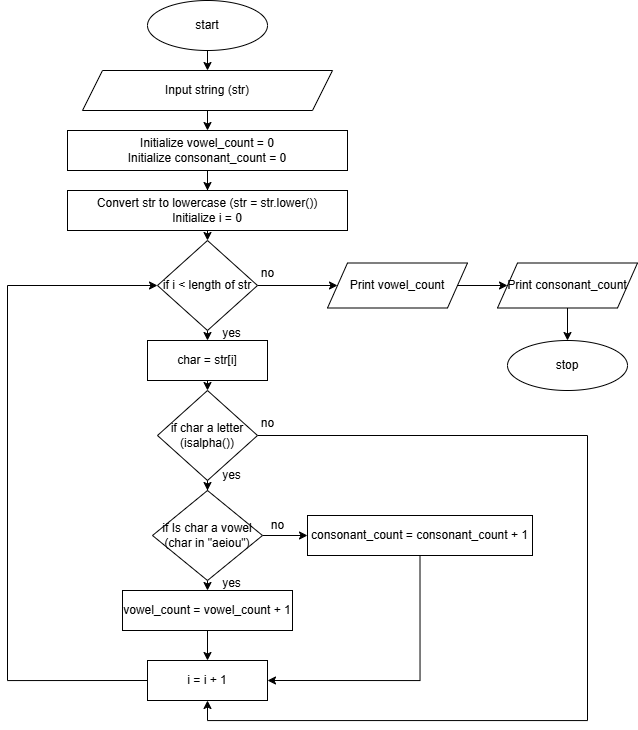

The diagram above was exported from draw.io. Its source (the exported page's mxGraphModel, read from the mxfile embedded in the PNG):
<mxGraphModel dx="1272" dy="869" grid="1" gridSize="10" guides="1" tooltips="1" connect="1" arrows="1" fold="1" page="1" pageScale="1" pageWidth="827" pageHeight="1169" math="0" shadow="0">
  <root>
    <mxCell id="WIyWlLk6GJQsqaUBKTNV-0" />
    <mxCell id="WIyWlLk6GJQsqaUBKTNV-1" parent="WIyWlLk6GJQsqaUBKTNV-0" />
    <mxCell id="J3KIikSqX3X2jsylY6NQ-34" style="edgeStyle=orthogonalEdgeStyle;rounded=0;orthogonalLoop=1;jettySize=auto;html=1;exitX=0.5;exitY=1;exitDx=0;exitDy=0;entryX=0.5;entryY=0;entryDx=0;entryDy=0;" edge="1" parent="WIyWlLk6GJQsqaUBKTNV-1" source="J3KIikSqX3X2jsylY6NQ-0" target="J3KIikSqX3X2jsylY6NQ-1">
      <mxGeometry relative="1" as="geometry" />
    </mxCell>
    <mxCell id="J3KIikSqX3X2jsylY6NQ-0" value="start" style="ellipse;whiteSpace=wrap;html=1;" vertex="1" parent="WIyWlLk6GJQsqaUBKTNV-1">
      <mxGeometry x="310" y="30" width="120" height="50" as="geometry" />
    </mxCell>
    <mxCell id="J3KIikSqX3X2jsylY6NQ-33" style="edgeStyle=orthogonalEdgeStyle;rounded=0;orthogonalLoop=1;jettySize=auto;html=1;exitX=0.5;exitY=1;exitDx=0;exitDy=0;entryX=0.5;entryY=0;entryDx=0;entryDy=0;" edge="1" parent="WIyWlLk6GJQsqaUBKTNV-1" source="J3KIikSqX3X2jsylY6NQ-1" target="J3KIikSqX3X2jsylY6NQ-2">
      <mxGeometry relative="1" as="geometry" />
    </mxCell>
    <mxCell id="J3KIikSqX3X2jsylY6NQ-1" value="Input string (str)" style="shape=parallelogram;perimeter=parallelogramPerimeter;whiteSpace=wrap;html=1;fixedSize=1;" vertex="1" parent="WIyWlLk6GJQsqaUBKTNV-1">
      <mxGeometry x="245" y="100" width="250" height="40" as="geometry" />
    </mxCell>
    <mxCell id="J3KIikSqX3X2jsylY6NQ-4" value="" style="edgeStyle=orthogonalEdgeStyle;rounded=0;orthogonalLoop=1;jettySize=auto;html=1;" edge="1" parent="WIyWlLk6GJQsqaUBKTNV-1" source="J3KIikSqX3X2jsylY6NQ-2" target="J3KIikSqX3X2jsylY6NQ-3">
      <mxGeometry relative="1" as="geometry" />
    </mxCell>
    <mxCell id="J3KIikSqX3X2jsylY6NQ-2" value="Initialize vowel_count = 0&lt;div&gt;Initialize consonant_count = 0&lt;/div&gt;" style="rounded=0;whiteSpace=wrap;html=1;" vertex="1" parent="WIyWlLk6GJQsqaUBKTNV-1">
      <mxGeometry x="230" y="160" width="280" height="40" as="geometry" />
    </mxCell>
    <mxCell id="J3KIikSqX3X2jsylY6NQ-32" style="edgeStyle=orthogonalEdgeStyle;rounded=0;orthogonalLoop=1;jettySize=auto;html=1;exitX=0.5;exitY=1;exitDx=0;exitDy=0;entryX=0.5;entryY=0;entryDx=0;entryDy=0;" edge="1" parent="WIyWlLk6GJQsqaUBKTNV-1" source="J3KIikSqX3X2jsylY6NQ-3" target="J3KIikSqX3X2jsylY6NQ-5">
      <mxGeometry relative="1" as="geometry" />
    </mxCell>
    <mxCell id="J3KIikSqX3X2jsylY6NQ-3" value="Convert str to lowercase (str = str.lower())&lt;div&gt;Initialize i = 0&lt;/div&gt;" style="rounded=0;whiteSpace=wrap;html=1;" vertex="1" parent="WIyWlLk6GJQsqaUBKTNV-1">
      <mxGeometry x="230" y="220" width="280" height="40" as="geometry" />
    </mxCell>
    <mxCell id="J3KIikSqX3X2jsylY6NQ-25" style="edgeStyle=orthogonalEdgeStyle;rounded=0;orthogonalLoop=1;jettySize=auto;html=1;exitX=0.5;exitY=1;exitDx=0;exitDy=0;entryX=0.5;entryY=0;entryDx=0;entryDy=0;" edge="1" parent="WIyWlLk6GJQsqaUBKTNV-1" source="J3KIikSqX3X2jsylY6NQ-5" target="J3KIikSqX3X2jsylY6NQ-6">
      <mxGeometry relative="1" as="geometry" />
    </mxCell>
    <mxCell id="J3KIikSqX3X2jsylY6NQ-29" style="edgeStyle=orthogonalEdgeStyle;rounded=0;orthogonalLoop=1;jettySize=auto;html=1;exitX=1;exitY=0.5;exitDx=0;exitDy=0;entryX=0.5;entryY=1;entryDx=0;entryDy=0;" edge="1" parent="WIyWlLk6GJQsqaUBKTNV-1" source="J3KIikSqX3X2jsylY6NQ-7" target="J3KIikSqX3X2jsylY6NQ-13">
      <mxGeometry relative="1" as="geometry">
        <Array as="points">
          <mxPoint x="750" y="465" />
          <mxPoint x="750" y="750" />
          <mxPoint x="370" y="750" />
        </Array>
      </mxGeometry>
    </mxCell>
    <mxCell id="J3KIikSqX3X2jsylY6NQ-37" value="" style="edgeStyle=orthogonalEdgeStyle;rounded=0;orthogonalLoop=1;jettySize=auto;html=1;" edge="1" parent="WIyWlLk6GJQsqaUBKTNV-1" source="J3KIikSqX3X2jsylY6NQ-5" target="J3KIikSqX3X2jsylY6NQ-36">
      <mxGeometry relative="1" as="geometry" />
    </mxCell>
    <mxCell id="J3KIikSqX3X2jsylY6NQ-5" value="if&amp;nbsp;i &amp;lt; length of str" style="rhombus;whiteSpace=wrap;html=1;" vertex="1" parent="WIyWlLk6GJQsqaUBKTNV-1">
      <mxGeometry x="320" y="270" width="100" height="90" as="geometry" />
    </mxCell>
    <mxCell id="J3KIikSqX3X2jsylY6NQ-31" style="edgeStyle=orthogonalEdgeStyle;rounded=0;orthogonalLoop=1;jettySize=auto;html=1;exitX=0.5;exitY=1;exitDx=0;exitDy=0;entryX=0.5;entryY=0;entryDx=0;entryDy=0;" edge="1" parent="WIyWlLk6GJQsqaUBKTNV-1" source="J3KIikSqX3X2jsylY6NQ-6" target="J3KIikSqX3X2jsylY6NQ-7">
      <mxGeometry relative="1" as="geometry" />
    </mxCell>
    <mxCell id="J3KIikSqX3X2jsylY6NQ-6" value="char = str[i]" style="rounded=0;whiteSpace=wrap;html=1;" vertex="1" parent="WIyWlLk6GJQsqaUBKTNV-1">
      <mxGeometry x="310" y="370" width="120" height="40" as="geometry" />
    </mxCell>
    <mxCell id="J3KIikSqX3X2jsylY6NQ-10" value="" style="edgeStyle=orthogonalEdgeStyle;rounded=0;orthogonalLoop=1;jettySize=auto;html=1;" edge="1" parent="WIyWlLk6GJQsqaUBKTNV-1" source="J3KIikSqX3X2jsylY6NQ-7" target="J3KIikSqX3X2jsylY6NQ-9">
      <mxGeometry relative="1" as="geometry" />
    </mxCell>
    <mxCell id="J3KIikSqX3X2jsylY6NQ-7" value="if&amp;nbsp;char a letter (isalpha())" style="rhombus;whiteSpace=wrap;html=1;" vertex="1" parent="WIyWlLk6GJQsqaUBKTNV-1">
      <mxGeometry x="320" y="420" width="100" height="90" as="geometry" />
    </mxCell>
    <mxCell id="J3KIikSqX3X2jsylY6NQ-19" style="edgeStyle=orthogonalEdgeStyle;rounded=0;orthogonalLoop=1;jettySize=auto;html=1;exitX=0.5;exitY=1;exitDx=0;exitDy=0;entryX=0.5;entryY=0;entryDx=0;entryDy=0;" edge="1" parent="WIyWlLk6GJQsqaUBKTNV-1" source="J3KIikSqX3X2jsylY6NQ-9" target="J3KIikSqX3X2jsylY6NQ-11">
      <mxGeometry relative="1" as="geometry" />
    </mxCell>
    <mxCell id="J3KIikSqX3X2jsylY6NQ-21" style="edgeStyle=orthogonalEdgeStyle;rounded=0;orthogonalLoop=1;jettySize=auto;html=1;exitX=1;exitY=0.5;exitDx=0;exitDy=0;entryX=0;entryY=0.5;entryDx=0;entryDy=0;" edge="1" parent="WIyWlLk6GJQsqaUBKTNV-1" source="J3KIikSqX3X2jsylY6NQ-9" target="J3KIikSqX3X2jsylY6NQ-16">
      <mxGeometry relative="1" as="geometry" />
    </mxCell>
    <mxCell id="J3KIikSqX3X2jsylY6NQ-20" style="edgeStyle=orthogonalEdgeStyle;rounded=0;orthogonalLoop=1;jettySize=auto;html=1;exitX=0.5;exitY=1;exitDx=0;exitDy=0;entryX=0.5;entryY=0;entryDx=0;entryDy=0;" edge="1" parent="WIyWlLk6GJQsqaUBKTNV-1" source="J3KIikSqX3X2jsylY6NQ-11" target="J3KIikSqX3X2jsylY6NQ-13">
      <mxGeometry relative="1" as="geometry" />
    </mxCell>
    <mxCell id="J3KIikSqX3X2jsylY6NQ-11" value="vowel_count = vowel_count + 1" style="rounded=0;whiteSpace=wrap;html=1;" vertex="1" parent="WIyWlLk6GJQsqaUBKTNV-1">
      <mxGeometry x="285" y="620" width="170" height="40" as="geometry" />
    </mxCell>
    <mxCell id="J3KIikSqX3X2jsylY6NQ-28" style="edgeStyle=orthogonalEdgeStyle;rounded=0;orthogonalLoop=1;jettySize=auto;html=1;exitX=0;exitY=0.5;exitDx=0;exitDy=0;entryX=0;entryY=0.5;entryDx=0;entryDy=0;" edge="1" parent="WIyWlLk6GJQsqaUBKTNV-1" source="J3KIikSqX3X2jsylY6NQ-13" target="J3KIikSqX3X2jsylY6NQ-5">
      <mxGeometry relative="1" as="geometry">
        <Array as="points">
          <mxPoint x="170" y="710" />
          <mxPoint x="170" y="315" />
        </Array>
      </mxGeometry>
    </mxCell>
    <mxCell id="J3KIikSqX3X2jsylY6NQ-13" value="i = i + 1" style="rounded=0;whiteSpace=wrap;html=1;" vertex="1" parent="WIyWlLk6GJQsqaUBKTNV-1">
      <mxGeometry x="310" y="690" width="120" height="40" as="geometry" />
    </mxCell>
    <mxCell id="J3KIikSqX3X2jsylY6NQ-18" style="edgeStyle=orthogonalEdgeStyle;rounded=0;orthogonalLoop=1;jettySize=auto;html=1;exitX=0.5;exitY=1;exitDx=0;exitDy=0;entryX=1;entryY=0.5;entryDx=0;entryDy=0;" edge="1" parent="WIyWlLk6GJQsqaUBKTNV-1" source="J3KIikSqX3X2jsylY6NQ-16" target="J3KIikSqX3X2jsylY6NQ-13">
      <mxGeometry relative="1" as="geometry" />
    </mxCell>
    <mxCell id="J3KIikSqX3X2jsylY6NQ-16" value="consonant_count = consonant_count + 1" style="rounded=0;whiteSpace=wrap;html=1;" vertex="1" parent="WIyWlLk6GJQsqaUBKTNV-1">
      <mxGeometry x="470" y="545" width="225" height="40" as="geometry" />
    </mxCell>
    <mxCell id="J3KIikSqX3X2jsylY6NQ-22" value="no" style="text;html=1;align=center;verticalAlign=middle;resizable=0;points=[];autosize=1;strokeColor=none;fillColor=none;" vertex="1" parent="WIyWlLk6GJQsqaUBKTNV-1">
      <mxGeometry x="420" y="540" width="40" height="30" as="geometry" />
    </mxCell>
    <mxCell id="J3KIikSqX3X2jsylY6NQ-23" value="yes" style="text;html=1;align=center;verticalAlign=middle;resizable=0;points=[];autosize=1;strokeColor=none;fillColor=none;" vertex="1" parent="WIyWlLk6GJQsqaUBKTNV-1">
      <mxGeometry x="374" y="490" width="40" height="30" as="geometry" />
    </mxCell>
    <mxCell id="J3KIikSqX3X2jsylY6NQ-24" value="yes" style="text;html=1;align=center;verticalAlign=middle;resizable=0;points=[];autosize=1;strokeColor=none;fillColor=none;" vertex="1" parent="WIyWlLk6GJQsqaUBKTNV-1">
      <mxGeometry x="374" y="348" width="40" height="30" as="geometry" />
    </mxCell>
    <mxCell id="J3KIikSqX3X2jsylY6NQ-9" value="if&amp;nbsp;Is char a vowel (char in &quot;aeiou&quot;)" style="rhombus;whiteSpace=wrap;html=1;" vertex="1" parent="WIyWlLk6GJQsqaUBKTNV-1">
      <mxGeometry x="315" y="520" width="110" height="90" as="geometry" />
    </mxCell>
    <mxCell id="J3KIikSqX3X2jsylY6NQ-30" value="yes" style="text;html=1;align=center;verticalAlign=middle;resizable=0;points=[];autosize=1;strokeColor=none;fillColor=none;" vertex="1" parent="WIyWlLk6GJQsqaUBKTNV-1">
      <mxGeometry x="374" y="598" width="40" height="30" as="geometry" />
    </mxCell>
    <mxCell id="J3KIikSqX3X2jsylY6NQ-35" value="no" style="text;html=1;align=center;verticalAlign=middle;resizable=0;points=[];autosize=1;strokeColor=none;fillColor=none;" vertex="1" parent="WIyWlLk6GJQsqaUBKTNV-1">
      <mxGeometry x="410" y="438" width="40" height="30" as="geometry" />
    </mxCell>
    <mxCell id="J3KIikSqX3X2jsylY6NQ-39" value="" style="edgeStyle=orthogonalEdgeStyle;rounded=0;orthogonalLoop=1;jettySize=auto;html=1;" edge="1" parent="WIyWlLk6GJQsqaUBKTNV-1" source="J3KIikSqX3X2jsylY6NQ-36" target="J3KIikSqX3X2jsylY6NQ-38">
      <mxGeometry relative="1" as="geometry" />
    </mxCell>
    <mxCell id="J3KIikSqX3X2jsylY6NQ-36" value="Print vowel_count" style="shape=parallelogram;perimeter=parallelogramPerimeter;whiteSpace=wrap;html=1;fixedSize=1;" vertex="1" parent="WIyWlLk6GJQsqaUBKTNV-1">
      <mxGeometry x="490" y="292.5" width="140" height="45" as="geometry" />
    </mxCell>
    <mxCell id="J3KIikSqX3X2jsylY6NQ-43" style="edgeStyle=orthogonalEdgeStyle;rounded=0;orthogonalLoop=1;jettySize=auto;html=1;exitX=0.5;exitY=1;exitDx=0;exitDy=0;entryX=0.5;entryY=0;entryDx=0;entryDy=0;" edge="1" parent="WIyWlLk6GJQsqaUBKTNV-1" source="J3KIikSqX3X2jsylY6NQ-38" target="J3KIikSqX3X2jsylY6NQ-41">
      <mxGeometry relative="1" as="geometry" />
    </mxCell>
    <mxCell id="J3KIikSqX3X2jsylY6NQ-38" value="Print consonant_count" style="shape=parallelogram;perimeter=parallelogramPerimeter;whiteSpace=wrap;html=1;fixedSize=1;" vertex="1" parent="WIyWlLk6GJQsqaUBKTNV-1">
      <mxGeometry x="660" y="292.5" width="140" height="45" as="geometry" />
    </mxCell>
    <mxCell id="J3KIikSqX3X2jsylY6NQ-40" value="no" style="text;html=1;align=center;verticalAlign=middle;resizable=0;points=[];autosize=1;strokeColor=none;fillColor=none;" vertex="1" parent="WIyWlLk6GJQsqaUBKTNV-1">
      <mxGeometry x="410" y="288" width="40" height="30" as="geometry" />
    </mxCell>
    <mxCell id="J3KIikSqX3X2jsylY6NQ-41" value="stop" style="ellipse;whiteSpace=wrap;html=1;" vertex="1" parent="WIyWlLk6GJQsqaUBKTNV-1">
      <mxGeometry x="670" y="370" width="120" height="50" as="geometry" />
    </mxCell>
  </root>
</mxGraphModel>